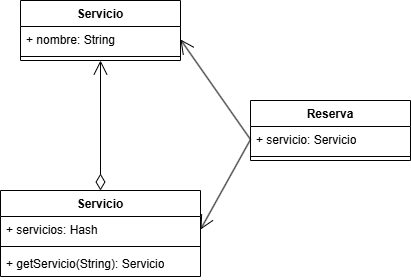

The diagram above was exported from draw.io. Its source (the exported page's mxGraphModel, read from the mxfile embedded in the PNG):
<mxGraphModel dx="1030" dy="622" grid="1" gridSize="10" guides="1" tooltips="1" connect="1" arrows="1" fold="1" page="1" pageScale="1" pageWidth="827" pageHeight="1169" math="0" shadow="0">
  <root>
    <mxCell id="0" />
    <mxCell id="1" parent="0" />
    <mxCell id="B3WejwvOmUWme0J_OAFl-1" parent="1" style="swimlane;fontStyle=1;align=center;verticalAlign=top;childLayout=stackLayout;horizontal=1;startSize=26;horizontalStack=0;resizeParent=1;resizeParentMax=0;resizeLast=0;collapsible=1;marginBottom=0;whiteSpace=wrap;html=1;" value="Reserva" vertex="1">
      <mxGeometry height="60" width="160" x="290" y="300" as="geometry" />
    </mxCell>
    <mxCell id="B3WejwvOmUWme0J_OAFl-2" parent="B3WejwvOmUWme0J_OAFl-1" style="text;strokeColor=none;fillColor=none;align=left;verticalAlign=top;spacingLeft=4;spacingRight=4;overflow=hidden;rotatable=0;points=[[0,0.5],[1,0.5]];portConstraint=eastwest;whiteSpace=wrap;html=1;" value="+ servicio: Servicio" vertex="1">
      <mxGeometry height="26" width="160" y="26" as="geometry" />
    </mxCell>
    <mxCell id="B3WejwvOmUWme0J_OAFl-3" parent="B3WejwvOmUWme0J_OAFl-1" style="line;strokeWidth=1;fillColor=none;align=left;verticalAlign=middle;spacingTop=-1;spacingLeft=3;spacingRight=3;rotatable=0;labelPosition=right;points=[];portConstraint=eastwest;strokeColor=inherit;" value="" vertex="1">
      <mxGeometry height="8" width="160" y="52" as="geometry" />
    </mxCell>
    <mxCell id="B3WejwvOmUWme0J_OAFl-5" parent="1" style="swimlane;fontStyle=1;align=center;verticalAlign=top;childLayout=stackLayout;horizontal=1;startSize=26;horizontalStack=0;resizeParent=1;resizeParentMax=0;resizeLast=0;collapsible=1;marginBottom=0;whiteSpace=wrap;html=1;" value="Servicio" vertex="1">
      <mxGeometry height="60" width="160" x="60" y="200" as="geometry" />
    </mxCell>
    <mxCell id="B3WejwvOmUWme0J_OAFl-6" parent="B3WejwvOmUWme0J_OAFl-5" style="text;strokeColor=none;fillColor=none;align=left;verticalAlign=top;spacingLeft=4;spacingRight=4;overflow=hidden;rotatable=0;points=[[0,0.5],[1,0.5]];portConstraint=eastwest;whiteSpace=wrap;html=1;" value="+ nombre: String" vertex="1">
      <mxGeometry height="26" width="160" y="26" as="geometry" />
    </mxCell>
    <mxCell id="B3WejwvOmUWme0J_OAFl-7" parent="B3WejwvOmUWme0J_OAFl-5" style="line;strokeWidth=1;fillColor=none;align=left;verticalAlign=middle;spacingTop=-1;spacingLeft=3;spacingRight=3;rotatable=0;labelPosition=right;points=[];portConstraint=eastwest;strokeColor=inherit;" value="" vertex="1">
      <mxGeometry height="8" width="160" y="52" as="geometry" />
    </mxCell>
    <mxCell id="B3WejwvOmUWme0J_OAFl-9" parent="1" style="swimlane;fontStyle=1;align=center;verticalAlign=top;childLayout=stackLayout;horizontal=1;startSize=26;horizontalStack=0;resizeParent=1;resizeParentMax=0;resizeLast=0;collapsible=1;marginBottom=0;whiteSpace=wrap;html=1;" value="Servicio" vertex="1">
      <mxGeometry height="86" width="200" x="40" y="390" as="geometry" />
    </mxCell>
    <mxCell id="B3WejwvOmUWme0J_OAFl-10" parent="B3WejwvOmUWme0J_OAFl-9" style="text;strokeColor=none;fillColor=none;align=left;verticalAlign=top;spacingLeft=4;spacingRight=4;overflow=hidden;rotatable=0;points=[[0,0.5],[1,0.5]];portConstraint=eastwest;whiteSpace=wrap;html=1;" value="+ servicios: Hash" vertex="1">
      <mxGeometry height="26" width="200" y="26" as="geometry" />
    </mxCell>
    <mxCell id="B3WejwvOmUWme0J_OAFl-11" parent="B3WejwvOmUWme0J_OAFl-9" style="line;strokeWidth=1;fillColor=none;align=left;verticalAlign=middle;spacingTop=-1;spacingLeft=3;spacingRight=3;rotatable=0;labelPosition=right;points=[];portConstraint=eastwest;strokeColor=inherit;" value="" vertex="1">
      <mxGeometry height="8" width="200" y="52" as="geometry" />
    </mxCell>
    <mxCell id="B3WejwvOmUWme0J_OAFl-12" parent="B3WejwvOmUWme0J_OAFl-9" style="text;strokeColor=none;fillColor=none;align=left;verticalAlign=top;spacingLeft=4;spacingRight=4;overflow=hidden;rotatable=0;points=[[0,0.5],[1,0.5]];portConstraint=eastwest;whiteSpace=wrap;html=1;" value="+ getServicio(String): Servicio" vertex="1">
      <mxGeometry height="26" width="200" y="60" as="geometry" />
    </mxCell>
    <mxCell id="B3WejwvOmUWme0J_OAFl-13" edge="1" parent="1" source="B3WejwvOmUWme0J_OAFl-2" style="endArrow=open;endFill=1;endSize=12;html=1;rounded=0;exitX=0;exitY=0.5;exitDx=0;exitDy=0;entryX=1;entryY=0.5;entryDx=0;entryDy=0;" target="B3WejwvOmUWme0J_OAFl-6" value="">
      <mxGeometry relative="1" width="160" as="geometry">
        <mxPoint x="330" y="320" as="sourcePoint" />
        <mxPoint x="490" y="320" as="targetPoint" />
      </mxGeometry>
    </mxCell>
    <mxCell id="B3WejwvOmUWme0J_OAFl-14" edge="1" parent="1" source="B3WejwvOmUWme0J_OAFl-2" style="endArrow=open;endFill=1;endSize=12;html=1;rounded=0;exitX=0;exitY=0.5;exitDx=0;exitDy=0;entryX=1;entryY=0.5;entryDx=0;entryDy=0;" target="B3WejwvOmUWme0J_OAFl-10" value="">
      <mxGeometry relative="1" width="160" as="geometry">
        <mxPoint x="330" y="320" as="sourcePoint" />
        <mxPoint x="490" y="320" as="targetPoint" />
      </mxGeometry>
    </mxCell>
    <mxCell id="B3WejwvOmUWme0J_OAFl-15" edge="1" parent="1" source="B3WejwvOmUWme0J_OAFl-9" style="endArrow=open;html=1;endSize=12;startArrow=diamondThin;startSize=14;startFill=0;edgeStyle=orthogonalEdgeStyle;align=left;verticalAlign=bottom;rounded=0;exitX=0.5;exitY=0;exitDx=0;exitDy=0;entryX=0.5;entryY=1;entryDx=0;entryDy=0;" target="B3WejwvOmUWme0J_OAFl-5" value="">
      <mxGeometry relative="1" x="-1" y="3" as="geometry">
        <mxPoint x="490" y="320" as="sourcePoint" />
        <mxPoint x="330" y="320" as="targetPoint" />
      </mxGeometry>
    </mxCell>
  </root>
</mxGraphModel>